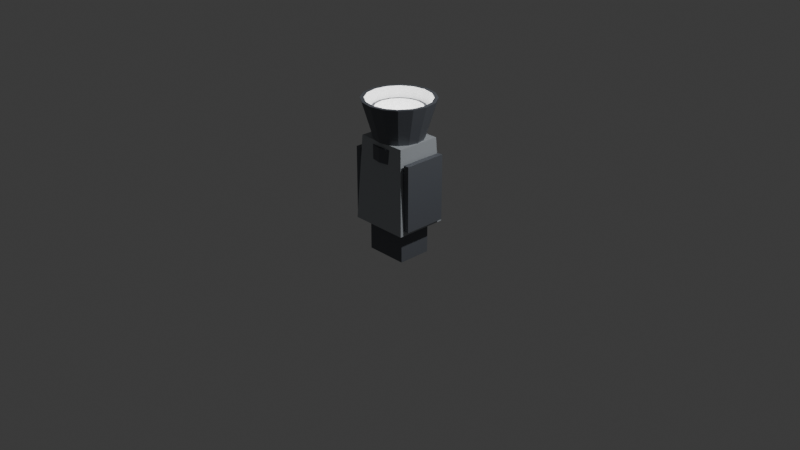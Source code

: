 # Source: booster.blend  (saved by Blender 5.2.45; exported with 4.5.12 LTS)
import bpy
from mathutils import Matrix  # noqa: F401  (used for matrix-valued properties, if any)

bpy.ops.wm.read_factory_settings(use_empty=True)
scene = bpy.context.scene
scene.name = 'Scene'

# ---- collections
col_collection = bpy.data.collections.new('Collection'); scene.collection.children.link(col_collection)

# ---- materials (node trees are filled in below, after node groups)
mat_mat_sub = bpy.data.materials.new('Mat_Sub')
mat_mat_sub.diffuse_color = (0.12, 0.13, 0.15, 1.0)
mat_mat_main = bpy.data.materials.new('Mat_Main')
mat_mat_main.diffuse_color = (0.42, 0.45, 0.48, 1.0)
mat_mat_thruster = bpy.data.materials.new('Mat_Thruster')
mat_mat_thruster.diffuse_color = (1.0, 1.0, 1.0, 1.0)

# ---- material node trees
mat_mat_sub.use_nodes = True; mat_mat_sub.node_tree.nodes.clear()
_N = mat_mat_sub.node_tree.nodes; _L = mat_mat_sub.node_tree.links
n0 = _N.new('ShaderNodeBsdfPrincipled'); n0.name = 'Principled BSDF'; n0.location = (-200, 100)
n0.inputs[0].default_value = (0.12, 0.13, 0.15, 1.0)
n0.inputs[10].default_value = 0.005
n1 = _N.new('ShaderNodeOutputMaterial'); n1.name = 'Material Output'; n1.location = (200, 100)
_L.new(n0.outputs[0], n1.inputs[0])
n1.is_active_output = True
mat_mat_main.use_nodes = True; mat_mat_main.node_tree.nodes.clear()
_N = mat_mat_main.node_tree.nodes; _L = mat_mat_main.node_tree.links
n0 = _N.new('ShaderNodeBsdfPrincipled'); n0.name = 'Principled BSDF'; n0.location = (-200, 100)
n0.inputs[0].default_value = (0.42, 0.45, 0.48, 1.0)
n0.inputs[10].default_value = 0.005
n1 = _N.new('ShaderNodeOutputMaterial'); n1.name = 'Material Output'; n1.location = (200, 100)
_L.new(n0.outputs[0], n1.inputs[0])
n1.is_active_output = True
mat_mat_thruster.use_nodes = True; mat_mat_thruster.node_tree.nodes.clear()
_N = mat_mat_thruster.node_tree.nodes; _L = mat_mat_thruster.node_tree.links
n0 = _N.new('ShaderNodeBsdfPrincipled'); n0.name = 'Principled BSDF'; n0.location = (-200, 100)
n0.inputs[0].default_value = (1.0, 1.0, 1.0, 1.0)
n0.inputs[10].default_value = 0.005
n0.inputs[28].default_value = 1.0
n1 = _N.new('ShaderNodeOutputMaterial'); n1.name = 'Material Output'; n1.location = (200, 100)
_L.new(n0.outputs[0], n1.inputs[0])
n1.is_active_output = True

# ---- world
world_world = bpy.data.worlds.new('World'); scene.world = world_world
world_world.use_nodes = True; world_world.node_tree.nodes.clear()
_N = world_world.node_tree.nodes; _L = world_world.node_tree.links
n0 = _N.new('ShaderNodeOutputWorld'); n0.name = 'World Output'; n0.location = (200, 100)
n1 = _N.new('ShaderNodeBackground'); n1.name = 'Background'; n1.location = (-200, 100)
n1.inputs[0].default_value = (0.05088, 0.05088, 0.05088, 1.0)
_L.new(n1.outputs[0], n0.inputs[0])
n0.is_active_output = True
world_world.color = (0.05088, 0.05088, 0.05088)
world_world.sun_shadow_jitter_overblur = 0.0

# ---- cameras
cam_camera = bpy.data.cameras.new('Camera')
cam_camera.clip_end = 100.0
cam_camera.ortho_scale = 7.314

# ---- lights
light_light = bpy.data.lights.new('Light', 'POINT')
light_light.energy = 1000.0
light_light.shadow_soft_size = 0.1

# ---- meshes
me_booster_standard = bpy.data.meshes.new('booster_standard')
me_booster_standard.from_pydata([(-0.15, -0.13, -0.35), (0.15, -0.13, -0.35), (0.15, 0.13, -0.35), (-0.15, 0.13, -0.35), (-0.15, -0.13, 0.05), (0.15, -0.13, 0.05), (0.15, 0.13, 0.05), (-0.15, 0.13, 0.05), (0.24, 0.0, 0.0), (0.2217, 0.09184, 0.0), (0.1697, 0.1697, 0.0), (0.09184, 0.2217, 0.0), (1.47e-17, 0.24, 0.0), (-0.09184, 0.2217, 0.0), (-0.1697, 0.1697, 0.0), (-0.2217, 0.09184, 0.0), (-0.24, 2.939e-17, 0.0), (-0.2217, -0.09184, 0.0), (-0.1697, -0.1697, 0.0), (-0.09184, -0.2217, 0.0), (-4.409e-17, -0.24, 0.0), (0.09184, -0.2217, 0.0), (0.1697, -0.1697, 0.0), (0.2217, -0.09184, 0.0), (0.24, 0.0, 0.85), (0.2217, 0.09184, 0.85), (0.1697, 0.1697, 0.85), (0.09184, 0.2217, 0.85), (1.47e-17, 0.24, 0.85), (-0.09184, 0.2217, 0.85), (-0.1697, 0.1697, 0.85), (-0.2217, 0.09184, 0.85), (-0.24, 2.939e-17, 0.85), (-0.2217, -0.09184, 0.85), (-0.1697, -0.1697, 0.85), (-0.09184, -0.2217, 0.85), (-4.409e-17, -0.24, 0.85), (0.09184, -0.2217, 0.85), (0.1697, -0.1697, 0.85), (0.2217, -0.09184, 0.85), (0.27, 0.0, 0.7), (0.2494, 0.1033, 0.7), (0.1909, 0.1909, 0.7), (0.1033, 0.2494, 0.7), (1.653e-17, 0.27, 0.7), (-0.1033, 0.2494, 0.7), (-0.1909, 0.1909, 0.7), (-0.2494, 0.1033, 0.7), (-0.27, 3.307e-17, 0.7), (-0.2494, -0.1033, 0.7), (-0.1909, -0.1909, 0.7), (-0.1033, -0.2494, 0.7), (-4.96e-17, -0.27, 0.7), (0.1033, -0.2494, 0.7), (0.1909, -0.1909, 0.7), (0.2494, -0.1033, 0.7), (0.27, 0.0, 0.85), (0.2494, 0.1033, 0.85), (0.1909, 0.1909, 0.85), (0.1033, 0.2494, 0.85), (1.653e-17, 0.27, 0.85), (-0.1033, 0.2494, 0.85), (-0.1909, 0.1909, 0.85), (-0.2494, 0.1033, 0.85), (-0.27, 3.307e-17, 0.85), (-0.2494, -0.1033, 0.85), (-0.1909, -0.1909, 0.85), (-0.1033, -0.2494, 0.85), (-4.96e-17, -0.27, 0.85), (0.1033, -0.2494, 0.85), (0.1909, -0.1909, 0.85), (0.2494, -0.1033, 0.85), (0.24, -0.06, 0.1), (0.3, -0.06, 0.1), (0.3, 0.06, 0.1), (0.24, 0.06, 0.1), (0.24, -0.03, 0.6), (0.3, -0.03, 0.6), (0.3, 0.03, 0.6), (0.24, 0.03, 0.6), (-0.3, -0.06, 0.1), (-0.24, -0.06, 0.1), (-0.24, 0.06, 0.1), (-0.3, 0.06, 0.1), (-0.3, -0.03, 0.6), (-0.24, -0.03, 0.6), (-0.24, 0.03, 0.6), (-0.3, 0.03, 0.6), (0.18, 0.0, 0.85), (0.1663, 0.06888, 0.85), (0.1273, 0.1273, 0.85), (0.06888, 0.1663, 0.85), (1.102e-17, 0.18, 0.85), (-0.06888, 0.1663, 0.85), (-0.1273, 0.1273, 0.85), (-0.1663, 0.06888, 0.85), (-0.18, 2.204e-17, 0.85), (-0.1663, -0.06888, 0.85), (-0.1273, -0.1273, 0.85), (-0.06888, -0.1663, 0.85), (-3.307e-17, -0.18, 0.85), (0.06888, -0.1663, 0.85), (0.1273, -0.1273, 0.85), (0.1663, -0.06888, 0.85), (0.28, 0.0, 1.2), (0.2587, 0.1072, 1.2), (0.198, 0.198, 1.2), (0.1072, 0.2587, 1.2), (1.715e-17, 0.28, 1.2), (-0.1072, 0.2587, 1.2), (-0.198, 0.198, 1.2), (-0.2587, 0.1072, 1.2), (-0.28, 3.429e-17, 1.2), (-0.2587, -0.1072, 1.2), (-0.198, -0.198, 1.2), (-0.1072, -0.2587, 1.2), (-5.144e-17, -0.28, 1.2), (0.1072, -0.2587, 1.2), (0.198, -0.198, 1.2), (0.2587, -0.1072, 1.2), (0.15, 0.0, 0.88), (0.1386, 0.0574, 0.88), (0.1061, 0.1061, 0.88), (0.0574, 0.1386, 0.88), (9.185e-18, 0.15, 0.88), (-0.0574, 0.1386, 0.88), (-0.1061, 0.1061, 0.88), (-0.1386, 0.0574, 0.88), (-0.15, 1.837e-17, 0.88), (-0.1386, -0.0574, 0.88), (-0.1061, -0.1061, 0.88), (-0.0574, -0.1386, 0.88), (-2.755e-17, -0.15, 0.88), (0.0574, -0.1386, 0.88), (0.1061, -0.1061, 0.88), (0.1386, -0.0574, 0.88), (0.25, 0.0, 1.2), (0.231, 0.09567, 1.2), (0.1768, 0.1768, 1.2), (0.09567, 0.231, 1.2), (1.531e-17, 0.25, 1.2), (-0.09567, 0.231, 1.2), (-0.1768, 0.1768, 1.2), (-0.231, 0.09567, 1.2), (-0.25, 3.062e-17, 1.2), (-0.231, -0.09567, 1.2), (-0.1768, -0.1768, 1.2), (-0.09567, -0.231, 1.2), (-4.592e-17, -0.25, 1.2), (0.09567, -0.231, 1.2), (0.1768, -0.1768, 1.2), (0.231, -0.09567, 1.2), (0.15, 0.0, 0.88), (0.1386, 0.0574, 0.88), (0.1061, 0.1061, 0.88), (0.0574, 0.1386, 0.88), (9.185e-18, 0.15, 0.88), (-0.0574, 0.1386, 0.88), (-0.1061, 0.1061, 0.88), (-0.1386, 0.0574, 0.88), (-0.15, 1.837e-17, 0.88), (-0.1386, -0.0574, 0.88), (-0.1061, -0.1061, 0.88), (-0.0574, -0.1386, 0.88), (-2.755e-17, -0.15, 0.88), (0.0574, -0.1386, 0.88), (0.1061, -0.1061, 0.88), (0.1386, -0.0574, 0.88), (0.25, 0.0, 1.2), (0.231, 0.09567, 1.2), (0.1768, 0.1768, 1.2), (0.09567, 0.231, 1.2), (1.531e-17, 0.25, 1.2), (-0.09567, 0.231, 1.2), (-0.1768, 0.1768, 1.2), (-0.231, 0.09567, 1.2), (-0.25, 3.062e-17, 1.2), (-0.231, -0.09567, 1.2), (-0.1768, -0.1768, 1.2), (-0.09567, -0.231, 1.2), (-4.592e-17, -0.25, 1.2), (0.09567, -0.231, 1.2), (0.1768, -0.1768, 1.2), (0.231, -0.09567, 1.2), (0.28, 0.0, 1.2), (0.2587, 0.1072, 1.2), (0.198, 0.198, 1.2), (0.1072, 0.2587, 1.2), (1.715e-17, 0.28, 1.2), (-0.1072, 0.2587, 1.2), (-0.198, 0.198, 1.2), (-0.2587, 0.1072, 1.2), (-0.28, 3.429e-17, 1.2), (-0.2587, -0.1072, 1.2), (-0.198, -0.198, 1.2), (-0.1072, -0.2587, 1.2), (-5.144e-17, -0.28, 1.2), (0.1072, -0.2587, 1.2), (0.198, -0.198, 1.2), (0.2587, -0.1072, 1.2)], [], [(0, 3, 2, 1), (4, 5, 6, 7), (0, 1, 5, 4), (1, 2, 6, 5), (2, 3, 7, 6), (3, 0, 4, 7), (8, 9, 25, 24), (9, 10, 26, 25), (10, 11, 27, 26), (11, 12, 28, 27), (12, 13, 29, 28), (13, 14, 30, 29), (14, 15, 31, 30), (15, 16, 32, 31), (16, 17, 33, 32), (17, 18, 34, 33), (18, 19, 35, 34), (19, 20, 36, 35), (20, 21, 37, 36), (21, 22, 38, 37), (22, 23, 39, 38), (23, 8, 24, 39), (23, 22, 21, 20, 19, 18, 17, 16, 15, 14, 13, 12, 11, 10, 9, 8), (24, 25, 26, 27, 28, 29, 30, 31, 32, 33, 34, 35, 36, 37, 38, 39), (40, 41, 57, 56), (41, 42, 58, 57), (42, 43, 59, 58), (43, 44, 60, 59), (44, 45, 61, 60), (45, 46, 62, 61), (46, 47, 63, 62), (47, 48, 64, 63), (48, 49, 65, 64), (49, 50, 66, 65), (50, 51, 67, 66), (51, 52, 68, 67), (52, 53, 69, 68), (53, 54, 70, 69), (54, 55, 71, 70), (55, 40, 56, 71), (55, 54, 53, 52, 51, 50, 49, 48, 47, 46, 45, 44, 43, 42, 41, 40), (56, 57, 58, 59, 60, 61, 62, 63, 64, 65, 66, 67, 68, 69, 70, 71), (72, 75, 74, 73), (76, 77, 78, 79), (72, 73, 77, 76), (73, 74, 78, 77), (74, 75, 79, 78), (75, 72, 76, 79), (80, 83, 82, 81), (84, 85, 86, 87), (80, 81, 85, 84), (81, 82, 86, 85), (82, 83, 87, 86), (83, 80, 84, 87), (88, 89, 105, 104), (89, 90, 106, 105), (90, 91, 107, 106), (91, 92, 108, 107), (92, 93, 109, 108), (93, 94, 110, 109), (94, 95, 111, 110), (95, 96, 112, 111), (96, 97, 113, 112), (97, 98, 114, 113), (98, 99, 115, 114), (99, 100, 116, 115), (100, 101, 117, 116), (101, 102, 118, 117), (102, 103, 119, 118), (103, 88, 104, 119), (103, 102, 101, 100, 99, 98, 97, 96, 95, 94, 93, 92, 91, 90, 89, 88), (136, 137, 121, 120), (137, 138, 122, 121), (138, 139, 123, 122), (139, 140, 124, 123), (140, 141, 125, 124), (141, 142, 126, 125), (142, 143, 127, 126), (143, 144, 128, 127), (144, 145, 129, 128), (145, 146, 130, 129), (146, 147, 131, 130), (147, 148, 132, 131), (148, 149, 133, 132), (149, 150, 134, 133), (150, 151, 135, 134), (151, 136, 120, 135), (152, 153, 154, 155, 156, 157, 158, 159, 160, 161, 162, 163, 164, 165, 166, 167), (168, 184, 185, 169), (169, 185, 186, 170), (170, 186, 187, 171), (171, 187, 188, 172), (172, 188, 189, 173), (173, 189, 190, 174), (174, 190, 191, 175), (175, 191, 192, 176), (176, 192, 193, 177), (177, 193, 194, 178), (178, 194, 195, 179), (179, 195, 196, 180), (180, 196, 197, 181), (181, 197, 198, 182), (182, 198, 199, 183), (183, 199, 184, 168)])
me_booster_standard.polygons.foreach_set('material_index', [0, 0, 0, 0, 0, 0, 1, 1, 1, 1, 1, 1, 1, 1, 1, 1, 1, 1, 1, 1, 1, 1, 1, 1, 0, 0, 0, 0, 0, 0, 0, 0, 0, 0, 0, 0, 0, 0, 0, 0, 0, 0, 0, 0, 0, 0, 0, 0, 0, 0, 0, 0, 0, 0, 0, 0, 0, 0, 0, 0, 0, 0, 0, 0, 0, 0, 0, 0, 0, 0, 0, 2, 2, 2, 2, 2, 2, 2, 2, 2, 2, 2, 2, 2, 2, 2, 2, 2, 0, 0, 0, 0, 0, 0, 0, 0, 0, 0, 0, 0, 0, 0, 0, 0])
me_booster_standard.materials.append(mat_mat_sub)
me_booster_standard.materials.append(mat_mat_main)
me_booster_standard.materials.append(mat_mat_thruster)
me_booster_standard.update()
me_booster_heavy = bpy.data.meshes.new('booster_heavy')
me_booster_heavy.from_pydata([(-0.225, -0.18, -0.35), (0.225, -0.18, -0.35), (0.225, 0.18, -0.35), (-0.225, 0.18, -0.35), (-0.225, -0.18, 0.05), (0.225, -0.18, 0.05), (0.225, 0.18, 0.05), (-0.225, 0.18, 0.05), (-0.32, -0.28, 0.0), (0.32, -0.28, 0.0), (0.32, 0.28, 0.0), (-0.32, 0.28, 0.0), (-0.272, -0.238, 0.9), (0.272, -0.238, 0.9), (0.272, 0.238, 0.9), (-0.272, 0.238, 0.9), (0.31, -0.23, 0.05), (0.37, -0.23, 0.05), (0.37, 0.23, 0.05), (0.31, 0.23, 0.05), (0.31, -0.23, 0.75), (0.37, -0.23, 0.75), (0.37, 0.23, 0.75), (0.31, 0.23, 0.75), (-0.37, -0.23, 0.05), (-0.31, -0.23, 0.05), (-0.31, 0.23, 0.05), (-0.37, 0.23, 0.05), (-0.37, -0.23, 0.75), (-0.31, -0.23, 0.75), (-0.31, 0.23, 0.75), (-0.37, 0.23, 0.75), (-0.15, 0.27, 0.25), (0.15, 0.27, 0.25), (0.15, 0.33, 0.25), (-0.15, 0.33, 0.25), (-0.15, 0.27, 0.75), (0.15, 0.27, 0.75), (0.15, 0.33, 0.75), (-0.15, 0.33, 0.75), (0.26, 0.0, 0.9), (0.2402, 0.0995, 0.9), (0.1838, 0.1838, 0.9), (0.0995, 0.2402, 0.9), (1.592e-17, 0.26, 0.9), (-0.0995, 0.2402, 0.9), (-0.1838, 0.1838, 0.9), (-0.2402, 0.0995, 0.9), (-0.26, 3.184e-17, 0.9), (-0.2402, -0.0995, 0.9), (-0.1838, -0.1838, 0.9), (-0.0995, -0.2402, 0.9), (-4.776e-17, -0.26, 0.9), (0.0995, -0.2402, 0.9), (0.1838, -0.1838, 0.9), (0.2402, -0.0995, 0.9), (0.38, 0.0, 1.3), (0.3511, 0.1454, 1.3), (0.2687, 0.2687, 1.3), (0.1454, 0.3511, 1.3), (2.327e-17, 0.38, 1.3), (-0.1454, 0.3511, 1.3), (-0.2687, 0.2687, 1.3), (-0.3511, 0.1454, 1.3), (-0.38, 4.654e-17, 1.3), (-0.3511, -0.1454, 1.3), (-0.2687, -0.2687, 1.3), (-0.1454, -0.3511, 1.3), (-6.98e-17, -0.38, 1.3), (0.1454, -0.3511, 1.3), (0.2687, -0.2687, 1.3), (0.3511, -0.1454, 1.3), (0.22, 0.0, 0.94), (0.2033, 0.08419, 0.94), (0.1556, 0.1556, 0.94), (0.08419, 0.2033, 0.94), (1.347e-17, 0.22, 0.94), (-0.08419, 0.2033, 0.94), (-0.1556, 0.1556, 0.94), (-0.2033, 0.08419, 0.94), (-0.22, 2.694e-17, 0.94), (-0.2033, -0.08419, 0.94), (-0.1556, -0.1556, 0.94), (-0.08419, -0.2033, 0.94), (-4.041e-17, -0.22, 0.94), (0.08419, -0.2033, 0.94), (0.1556, -0.1556, 0.94), (0.2033, -0.08419, 0.94), (0.34, 0.0, 1.3), (0.3141, 0.1301, 1.3), (0.2404, 0.2404, 1.3), (0.1301, 0.3141, 1.3), (2.082e-17, 0.34, 1.3), (-0.1301, 0.3141, 1.3), (-0.2404, 0.2404, 1.3), (-0.3141, 0.1301, 1.3), (-0.34, 4.164e-17, 1.3), (-0.3141, -0.1301, 1.3), (-0.2404, -0.2404, 1.3), (-0.1301, -0.3141, 1.3), (-6.246e-17, -0.34, 1.3), (0.1301, -0.3141, 1.3), (0.2404, -0.2404, 1.3), (0.3141, -0.1301, 1.3), (0.22, 0.0, 0.94), (0.2033, 0.08419, 0.94), (0.1556, 0.1556, 0.94), (0.08419, 0.2033, 0.94), (1.347e-17, 0.22, 0.94), (-0.08419, 0.2033, 0.94), (-0.1556, 0.1556, 0.94), (-0.2033, 0.08419, 0.94), (-0.22, 2.694e-17, 0.94), (-0.2033, -0.08419, 0.94), (-0.1556, -0.1556, 0.94), (-0.08419, -0.2033, 0.94), (-4.041e-17, -0.22, 0.94), (0.08419, -0.2033, 0.94), (0.1556, -0.1556, 0.94), (0.2033, -0.08419, 0.94), (0.34, 0.0, 1.3), (0.3141, 0.1301, 1.3), (0.2404, 0.2404, 1.3), (0.1301, 0.3141, 1.3), (2.082e-17, 0.34, 1.3), (-0.1301, 0.3141, 1.3), (-0.2404, 0.2404, 1.3), (-0.3141, 0.1301, 1.3), (-0.34, 4.164e-17, 1.3), (-0.3141, -0.1301, 1.3), (-0.2404, -0.2404, 1.3), (-0.1301, -0.3141, 1.3), (-6.246e-17, -0.34, 1.3), (0.1301, -0.3141, 1.3), (0.2404, -0.2404, 1.3), (0.3141, -0.1301, 1.3), (0.38, 0.0, 1.3), (0.3511, 0.1454, 1.3), (0.2687, 0.2687, 1.3), (0.1454, 0.3511, 1.3), (2.327e-17, 0.38, 1.3), (-0.1454, 0.3511, 1.3), (-0.2687, 0.2687, 1.3), (-0.3511, 0.1454, 1.3), (-0.38, 4.654e-17, 1.3), (-0.3511, -0.1454, 1.3), (-0.2687, -0.2687, 1.3), (-0.1454, -0.3511, 1.3), (-6.98e-17, -0.38, 1.3), (0.1454, -0.3511, 1.3), (0.2687, -0.2687, 1.3), (0.3511, -0.1454, 1.3)], [], [(0, 3, 2, 1), (4, 5, 6, 7), (0, 1, 5, 4), (1, 2, 6, 5), (2, 3, 7, 6), (3, 0, 4, 7), (8, 11, 10, 9), (12, 13, 14, 15), (8, 9, 13, 12), (9, 10, 14, 13), (10, 11, 15, 14), (11, 8, 12, 15), (16, 19, 18, 17), (20, 21, 22, 23), (16, 17, 21, 20), (17, 18, 22, 21), (18, 19, 23, 22), (19, 16, 20, 23), (24, 27, 26, 25), (28, 29, 30, 31), (24, 25, 29, 28), (25, 26, 30, 29), (26, 27, 31, 30), (27, 24, 28, 31), (32, 35, 34, 33), (36, 37, 38, 39), (32, 33, 37, 36), (33, 34, 38, 37), (34, 35, 39, 38), (35, 32, 36, 39), (40, 41, 57, 56), (41, 42, 58, 57), (42, 43, 59, 58), (43, 44, 60, 59), (44, 45, 61, 60), (45, 46, 62, 61), (46, 47, 63, 62), (47, 48, 64, 63), (48, 49, 65, 64), (49, 50, 66, 65), (50, 51, 67, 66), (51, 52, 68, 67), (52, 53, 69, 68), (53, 54, 70, 69), (54, 55, 71, 70), (55, 40, 56, 71), (55, 54, 53, 52, 51, 50, 49, 48, 47, 46, 45, 44, 43, 42, 41, 40), (88, 89, 73, 72), (89, 90, 74, 73), (90, 91, 75, 74), (91, 92, 76, 75), (92, 93, 77, 76), (93, 94, 78, 77), (94, 95, 79, 78), (95, 96, 80, 79), (96, 97, 81, 80), (97, 98, 82, 81), (98, 99, 83, 82), (99, 100, 84, 83), (100, 101, 85, 84), (101, 102, 86, 85), (102, 103, 87, 86), (103, 88, 72, 87), (104, 105, 106, 107, 108, 109, 110, 111, 112, 113, 114, 115, 116, 117, 118, 119), (120, 136, 137, 121), (121, 137, 138, 122), (122, 138, 139, 123), (123, 139, 140, 124), (124, 140, 141, 125), (125, 141, 142, 126), (126, 142, 143, 127), (127, 143, 144, 128), (128, 144, 145, 129), (129, 145, 146, 130), (130, 146, 147, 131), (131, 147, 148, 132), (132, 148, 149, 133), (133, 149, 150, 134), (134, 150, 151, 135), (135, 151, 136, 120)])
me_booster_heavy.polygons.foreach_set('material_index', [0, 0, 0, 0, 0, 0, 1, 1, 1, 1, 1, 1, 0, 0, 0, 0, 0, 0, 0, 0, 0, 0, 0, 0, 0, 0, 0, 0, 0, 0, 0, 0, 0, 0, 0, 0, 0, 0, 0, 0, 0, 0, 0, 0, 0, 0, 0, 2, 2, 2, 2, 2, 2, 2, 2, 2, 2, 2, 2, 2, 2, 2, 2, 2, 0, 0, 0, 0, 0, 0, 0, 0, 0, 0, 0, 0, 0, 0, 0, 0])
me_booster_heavy.materials.append(mat_mat_sub)
me_booster_heavy.materials.append(mat_mat_main)
me_booster_heavy.materials.append(mat_mat_thruster)
me_booster_heavy.update()

# ---- objects
ob_booster_standard = bpy.data.objects.new('booster_standard', me_booster_standard)
ob_nozzle_exit_standard = bpy.data.objects.new('nozzle_exit_standard', None)
ob_booster_heavy = bpy.data.objects.new('booster_heavy', me_booster_heavy)
ob_nozzle_exit_heavy = bpy.data.objects.new('nozzle_exit_heavy', None)
ob_light = bpy.data.objects.new('Light', light_light)
ob_camera = bpy.data.objects.new('Camera', cam_camera)

# ---- transforms, parenting, visibility, modifiers, constraints
ob_booster_standard.location = (0.0, 0.0, 0.0)
ob_nozzle_exit_standard.parent = ob_booster_standard
ob_nozzle_exit_standard.location = (0.0, 0.0, 1.2)
ob_nozzle_exit_standard.empty_display_type = 'SINGLE_ARROW'
ob_nozzle_exit_standard.empty_display_size = 0.3
ob_booster_heavy.location = (0.0, 0.0, 0.0)
ob_nozzle_exit_heavy.parent = ob_booster_heavy
ob_nozzle_exit_heavy.location = (0.0, 0.0, 1.3)
ob_nozzle_exit_heavy.empty_display_type = 'SINGLE_ARROW'
ob_nozzle_exit_heavy.empty_display_size = 0.3
ob_light.location = (4.076, 1.005, 5.904)
ob_light.rotation_euler = (0.6503, 0.05522, 1.866)
ob_light.lock_rotations_4d = False
ob_light.empty_display_type = 'ARROWS'
ob_light.color = (0.0, 0.0, 0.0, 0.0)
ob_light.lineart.crease_threshold = 0.0
ob_camera.location = (7.359, -6.926, 4.958)
ob_camera.rotation_euler = (1.109, 0.0, 0.8149)
ob_camera.lock_rotations_4d = False
ob_camera.empty_display_type = 'ARROWS'
ob_camera.color = (0.0, 0.0, 0.0, 0.0)
ob_camera.display_type = 'WIRE'
ob_camera.lineart.crease_threshold = 0.0

# ---- collection membership
scene.collection.objects.link(ob_booster_standard)
scene.collection.objects.link(ob_nozzle_exit_standard)
scene.collection.objects.link(ob_booster_heavy)
scene.collection.objects.link(ob_nozzle_exit_heavy)
col_collection.objects.link(ob_light)
col_collection.objects.link(ob_camera)

# ---- scene / render settings (as saved in the file)
scene.camera = ob_camera
scene.frame_start = 1; scene.frame_end = 250; scene.frame_set(1)
scene.render.engine = 'BLENDER_EEVEE_NEXT'
scene.render.bake_bias = 0.0
scene.render.bake_samples = 0
scene.render.compositor_device = 'GPU'
scene.eevee.use_volume_custom_range = False
scene.eevee.fast_gi_thickness_near = 0.1
scene.eevee.fast_gi_thickness_far = 0.0
scene.eevee.ray_tracing_options.screen_trace_thickness = 0.1
bpy.context.view_layer.update()
